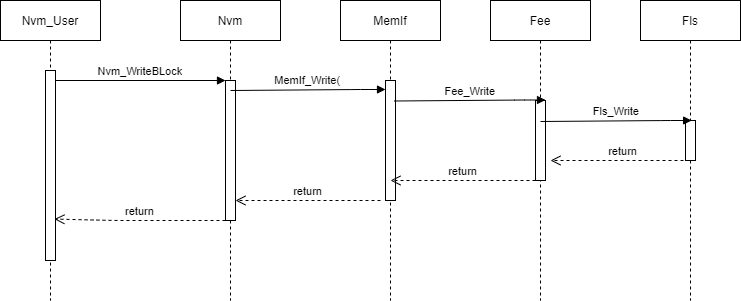

The diagram above was exported from draw.io. Its source (the exported page's mxGraphModel, read from the mxfile embedded in the PNG):
<mxGraphModel dx="716" dy="399" grid="1" gridSize="10" guides="1" tooltips="1" connect="1" arrows="1" fold="1" page="1" pageScale="1" pageWidth="850" pageHeight="1100" background="#ffffff" math="0" shadow="0">
  <root>
    <mxCell id="0" />
    <mxCell id="1" parent="0" />
    <mxCell id="3nuBFxr9cyL0pnOWT2aG-1" value="Nvm_User" style="shape=umlLifeline;perimeter=lifelinePerimeter;container=1;collapsible=0;recursiveResize=0;rounded=0;shadow=0;strokeWidth=1;" parent="1" vertex="1">
      <mxGeometry x="120" y="80" width="100" height="300" as="geometry" />
    </mxCell>
    <mxCell id="3nuBFxr9cyL0pnOWT2aG-2" value="" style="points=[];perimeter=orthogonalPerimeter;rounded=0;shadow=0;strokeWidth=1;" parent="3nuBFxr9cyL0pnOWT2aG-1" vertex="1">
      <mxGeometry x="45" y="70" width="10" height="190" as="geometry" />
    </mxCell>
    <mxCell id="3nuBFxr9cyL0pnOWT2aG-5" value="Nvm" style="shape=umlLifeline;perimeter=lifelinePerimeter;container=1;collapsible=0;recursiveResize=0;rounded=0;shadow=0;strokeWidth=1;" parent="1" vertex="1">
      <mxGeometry x="300" y="80" width="100" height="300" as="geometry" />
    </mxCell>
    <mxCell id="3nuBFxr9cyL0pnOWT2aG-6" value="" style="points=[];perimeter=orthogonalPerimeter;rounded=0;shadow=0;strokeWidth=1;" parent="3nuBFxr9cyL0pnOWT2aG-5" vertex="1">
      <mxGeometry x="45" y="80" width="10" height="140" as="geometry" />
    </mxCell>
    <mxCell id="3nuBFxr9cyL0pnOWT2aG-8" value="Nvm_WriteBLock" style="verticalAlign=bottom;endArrow=block;entryX=0;entryY=0;shadow=0;strokeWidth=1;" parent="1" source="3nuBFxr9cyL0pnOWT2aG-2" target="3nuBFxr9cyL0pnOWT2aG-6" edge="1">
      <mxGeometry relative="1" as="geometry">
        <mxPoint x="275" y="160" as="sourcePoint" />
      </mxGeometry>
    </mxCell>
    <mxCell id="D9TX663h2ZSTYzgvedmi-2" value="MemIf" style="shape=umlLifeline;perimeter=lifelinePerimeter;container=1;collapsible=0;recursiveResize=0;rounded=0;shadow=0;strokeWidth=1;" vertex="1" parent="1">
      <mxGeometry x="460" y="80" width="100" height="300" as="geometry" />
    </mxCell>
    <mxCell id="D9TX663h2ZSTYzgvedmi-3" value="" style="points=[];perimeter=orthogonalPerimeter;rounded=0;shadow=0;strokeWidth=1;" vertex="1" parent="D9TX663h2ZSTYzgvedmi-2">
      <mxGeometry x="45" y="80" width="10" height="120" as="geometry" />
    </mxCell>
    <mxCell id="D9TX663h2ZSTYzgvedmi-5" value="Fee" style="shape=umlLifeline;perimeter=lifelinePerimeter;container=1;collapsible=0;recursiveResize=0;rounded=0;shadow=0;strokeWidth=1;" vertex="1" parent="1">
      <mxGeometry x="610" y="80" width="100" height="300" as="geometry" />
    </mxCell>
    <mxCell id="D9TX663h2ZSTYzgvedmi-6" value="" style="points=[];perimeter=orthogonalPerimeter;rounded=0;shadow=0;strokeWidth=1;" vertex="1" parent="D9TX663h2ZSTYzgvedmi-5">
      <mxGeometry x="45" y="100" width="10" height="80" as="geometry" />
    </mxCell>
    <mxCell id="D9TX663h2ZSTYzgvedmi-13" value="Fee_Write" style="verticalAlign=bottom;endArrow=block;entryX=-0.39;entryY=0.225;shadow=0;strokeWidth=1;entryDx=0;entryDy=0;entryPerimeter=0;" edge="1" parent="D9TX663h2ZSTYzgvedmi-5">
      <mxGeometry relative="1" as="geometry">
        <mxPoint x="-96.10000000000002" y="100.5" as="sourcePoint" />
        <mxPoint x="55.000000000000114" y="99.5" as="targetPoint" />
        <Array as="points">
          <mxPoint x="33.89999999999998" y="99.5" />
        </Array>
      </mxGeometry>
    </mxCell>
    <mxCell id="D9TX663h2ZSTYzgvedmi-17" value="return" style="verticalAlign=bottom;endArrow=open;dashed=1;endSize=8;shadow=0;strokeWidth=1;" edge="1" parent="D9TX663h2ZSTYzgvedmi-5">
      <mxGeometry relative="1" as="geometry">
        <mxPoint x="-100" y="180" as="targetPoint" />
        <mxPoint x="45" y="180" as="sourcePoint" />
        <Array as="points">
          <mxPoint x="-65" y="180" />
        </Array>
      </mxGeometry>
    </mxCell>
    <mxCell id="D9TX663h2ZSTYzgvedmi-8" value="Fls" style="shape=umlLifeline;perimeter=lifelinePerimeter;container=1;collapsible=0;recursiveResize=0;rounded=0;shadow=0;strokeWidth=1;" vertex="1" parent="1">
      <mxGeometry x="760" y="80" width="100" height="300" as="geometry" />
    </mxCell>
    <mxCell id="D9TX663h2ZSTYzgvedmi-9" value="" style="points=[];perimeter=orthogonalPerimeter;rounded=0;shadow=0;strokeWidth=1;" vertex="1" parent="D9TX663h2ZSTYzgvedmi-8">
      <mxGeometry x="45" y="120" width="10" height="40" as="geometry" />
    </mxCell>
    <mxCell id="D9TX663h2ZSTYzgvedmi-11" value="MemIf_Write(" style="verticalAlign=bottom;endArrow=block;shadow=0;strokeWidth=1;" edge="1" parent="1" target="D9TX663h2ZSTYzgvedmi-3">
      <mxGeometry relative="1" as="geometry">
        <mxPoint x="350.0000000000001" y="170" as="sourcePoint" />
        <mxPoint x="520" y="170" as="targetPoint" />
        <Array as="points">
          <mxPoint x="480" y="169" />
        </Array>
      </mxGeometry>
    </mxCell>
    <mxCell id="D9TX663h2ZSTYzgvedmi-14" value="Fls_Write" style="verticalAlign=bottom;endArrow=block;entryX=-0.39;entryY=0.225;shadow=0;strokeWidth=1;entryDx=0;entryDy=0;entryPerimeter=0;" edge="1" parent="1">
      <mxGeometry relative="1" as="geometry">
        <mxPoint x="660.0000000000001" y="201" as="sourcePoint" />
        <mxPoint x="811.1" y="200" as="targetPoint" />
        <Array as="points">
          <mxPoint x="790" y="200" />
        </Array>
      </mxGeometry>
    </mxCell>
    <mxCell id="D9TX663h2ZSTYzgvedmi-16" value="return" style="verticalAlign=bottom;endArrow=open;dashed=1;endSize=8;shadow=0;strokeWidth=1;" edge="1" parent="1">
      <mxGeometry relative="1" as="geometry">
        <mxPoint x="670" y="240" as="targetPoint" />
        <mxPoint x="815" y="240" as="sourcePoint" />
        <Array as="points">
          <mxPoint x="705" y="240" />
        </Array>
      </mxGeometry>
    </mxCell>
    <mxCell id="D9TX663h2ZSTYzgvedmi-18" value="return" style="verticalAlign=bottom;endArrow=open;dashed=1;endSize=8;shadow=0;strokeWidth=1;" edge="1" parent="1">
      <mxGeometry relative="1" as="geometry">
        <mxPoint x="355" y="280" as="targetPoint" />
        <mxPoint x="500" y="280" as="sourcePoint" />
        <Array as="points">
          <mxPoint x="390" y="280" />
        </Array>
      </mxGeometry>
    </mxCell>
    <mxCell id="D9TX663h2ZSTYzgvedmi-19" value="return" style="verticalAlign=bottom;endArrow=open;dashed=1;endSize=8;shadow=0;strokeWidth=1;entryX=0.893;entryY=0.782;entryDx=0;entryDy=0;entryPerimeter=0;" edge="1" parent="1" target="3nuBFxr9cyL0pnOWT2aG-2">
      <mxGeometry relative="1" as="geometry">
        <mxPoint x="200" y="300" as="targetPoint" />
        <mxPoint x="345" y="300" as="sourcePoint" />
        <Array as="points">
          <mxPoint x="235" y="300" />
        </Array>
      </mxGeometry>
    </mxCell>
  </root>
</mxGraphModel>